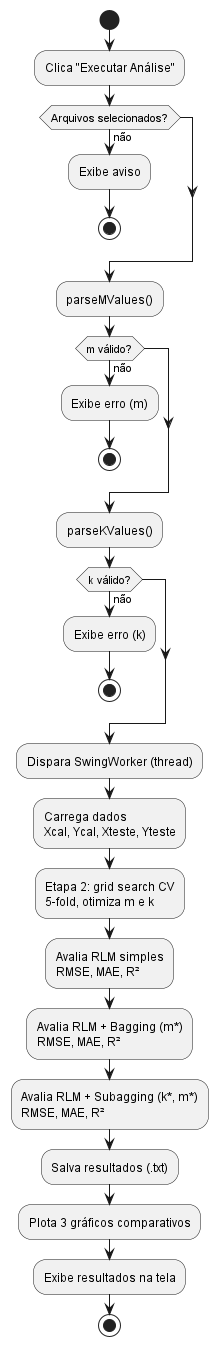

The diagram above was rendered by PlantUML. Its source (embedded in the PNG):
@startuml BaggingOptimized_Atividade
start

:Clica "Executar Análise";

if (Arquivos selecionados?) then (não)
  :Exibe aviso;
  stop
endif

:parseMValues();
if (m válido?) then (não)
  :Exibe erro (m);
  stop
endif

:parseKValues();
if (k válido?) then (não)
  :Exibe erro (k);
  stop
endif

:Dispara SwingWorker (thread);
:Carrega dados\nXcal, Ycal, Xteste, Yteste;
:Etapa 2: grid search CV\n5-fold, otimiza m e k;
:Avalia RLM simples\nRMSE, MAE, R²;
:Avalia RLM + Bagging (m*)\nRMSE, MAE, R²;
:Avalia RLM + Subagging (k*, m*)\nRMSE, MAE, R²;
:Salva resultados (.txt);
:Plota 3 gráficos comparativos;
:Exibe resultados na tela;

stop
@enduml